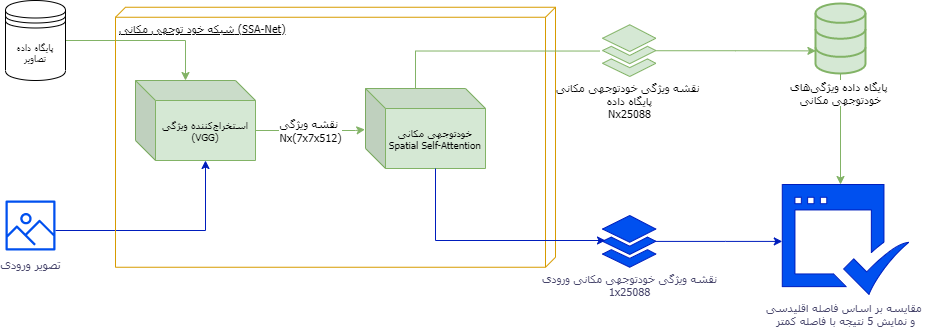

The diagram above was exported from draw.io. Its source (the exported page's mxGraphModel, read from the mxfile embedded in the PNG):
<mxGraphModel dx="630" dy="490" grid="1" gridSize="10" guides="1" tooltips="1" connect="1" arrows="1" fold="1" page="1" pageScale="1" pageWidth="1100" pageHeight="850" math="0" shadow="0">
  <root>
    <mxCell id="0" />
    <mxCell id="1" parent="0" />
    <mxCell id="Xj10ZifHd6Vsry4BqyH1-8" value="" style="edgeStyle=orthogonalEdgeStyle;rounded=0;orthogonalLoop=1;jettySize=auto;html=1;entryX=0.008;entryY=0.677;entryDx=0;entryDy=0;entryPerimeter=0;fontFamily=Tahoma;fillColor=#d5e8d4;strokeColor=#82b366;startArrow=none;" parent="1" source="Xj10ZifHd6Vsry4BqyH1-12" target="Xj10ZifHd6Vsry4BqyH1-7" edge="1">
      <mxGeometry relative="1" as="geometry" />
    </mxCell>
    <mxCell id="Xj10ZifHd6Vsry4BqyH1-1" value="خودتوجهی مکانی&lt;br style=&quot;font-size: 10px;&quot;&gt;Spatial Self-Attention" style="shape=cube;whiteSpace=wrap;html=1;boundedLbl=1;backgroundOutline=1;darkOpacity=0.05;darkOpacity2=0.1;fillColor=#d5e8d4;strokeColor=#82b366;fontFamily=Tahoma;fontSize=10;" parent="1" vertex="1">
      <mxGeometry x="430" y="368" width="120" height="80" as="geometry" />
    </mxCell>
    <mxCell id="Xj10ZifHd6Vsry4BqyH1-6" value="نقشه ویژگی&amp;nbsp;&lt;br&gt;Nx(7x7x512)" style="edgeStyle=orthogonalEdgeStyle;rounded=0;orthogonalLoop=1;jettySize=auto;html=1;entryX=-0.005;entryY=0.525;entryDx=0;entryDy=0;entryPerimeter=0;exitX=0;exitY=0;exitDx=120;exitDy=50;exitPerimeter=0;fontFamily=Tahoma;fillColor=#d5e8d4;strokeColor=#82b366;" parent="1" source="Xj10ZifHd6Vsry4BqyH1-2" target="Xj10ZifHd6Vsry4BqyH1-1" edge="1">
      <mxGeometry relative="1" as="geometry">
        <mxPoint x="330" y="310" as="sourcePoint" />
        <Array as="points">
          <mxPoint x="420" y="410" />
          <mxPoint x="429" y="409" />
        </Array>
      </mxGeometry>
    </mxCell>
    <mxCell id="Xj10ZifHd6Vsry4BqyH1-2" value="استخراجکننده ویژگی&lt;br style=&quot;font-size: 10px;&quot;&gt;(VGG)" style="shape=cube;whiteSpace=wrap;html=1;boundedLbl=1;backgroundOutline=1;darkOpacity=0.05;darkOpacity2=0.1;fillColor=#d5e8d4;strokeColor=#82b366;fontFamily=Tahoma;fontSize=10;" parent="1" vertex="1">
      <mxGeometry x="200" y="360" width="120" height="80" as="geometry" />
    </mxCell>
    <mxCell id="Xj10ZifHd6Vsry4BqyH1-5" style="edgeStyle=orthogonalEdgeStyle;rounded=0;orthogonalLoop=1;jettySize=auto;html=1;fontFamily=Tahoma;fillColor=#d5e8d4;strokeColor=#82b366;" parent="1" source="Xj10ZifHd6Vsry4BqyH1-3" target="Xj10ZifHd6Vsry4BqyH1-2" edge="1">
      <mxGeometry relative="1" as="geometry">
        <Array as="points">
          <mxPoint x="250" y="320" />
        </Array>
      </mxGeometry>
    </mxCell>
    <mxCell id="Xj10ZifHd6Vsry4BqyH1-3" value="پایگاه داده تصاویر" style="shape=datastore;whiteSpace=wrap;html=1;fontFamily=Tahoma;fontSize=9;" parent="1" vertex="1">
      <mxGeometry x="70" y="280" width="60" height="80" as="geometry" />
    </mxCell>
    <mxCell id="Xj10ZifHd6Vsry4BqyH1-10" style="edgeStyle=orthogonalEdgeStyle;rounded=0;orthogonalLoop=1;jettySize=auto;html=1;fontFamily=Tahoma;fontSize=11;fillColor=#0050ef;strokeColor=#001DBC;entryX=0;entryY=0;entryDx=70;entryDy=80;entryPerimeter=0;" parent="1" source="Xj10ZifHd6Vsry4BqyH1-4" target="Xj10ZifHd6Vsry4BqyH1-2" edge="1">
      <mxGeometry relative="1" as="geometry">
        <mxPoint x="610" y="490" as="targetPoint" />
        <Array as="points">
          <mxPoint x="270" y="510" />
        </Array>
      </mxGeometry>
    </mxCell>
    <mxCell id="Xj10ZifHd6Vsry4BqyH1-4" value="&lt;font&gt;تصویر ورودی&lt;/font&gt;" style="sketch=0;outlineConnect=0;fillColor=#0050ef;strokeColor=#001DBC;dashed=0;verticalLabelPosition=bottom;verticalAlign=top;align=center;html=1;fontSize=12;fontStyle=0;aspect=fixed;pointerEvents=1;shape=mxgraph.aws4.container_registry_image;fontFamily=Tahoma;fontColor=#46446A;" parent="1" vertex="1">
      <mxGeometry x="70" y="480" width="50" height="50" as="geometry" />
    </mxCell>
    <mxCell id="Xj10ZifHd6Vsry4BqyH1-18" style="edgeStyle=orthogonalEdgeStyle;rounded=0;orthogonalLoop=1;jettySize=auto;html=1;fontFamily=Tahoma;fontSize=11;fontColor=#46446A;fillColor=#d5e8d4;strokeColor=#82b366;" parent="1" source="Xj10ZifHd6Vsry4BqyH1-7" target="Xj10ZifHd6Vsry4BqyH1-16" edge="1">
      <mxGeometry relative="1" as="geometry">
        <Array as="points">
          <mxPoint x="910" y="480" />
          <mxPoint x="910" y="480" />
        </Array>
      </mxGeometry>
    </mxCell>
    <mxCell id="Xj10ZifHd6Vsry4BqyH1-7" value="پایگاه داده ویژگیهای &lt;br&gt;خودتوجهی مکانی" style="html=1;verticalLabelPosition=bottom;align=center;labelBackgroundColor=#ffffff;verticalAlign=top;strokeWidth=2;strokeColor=#82b366;shadow=0;dashed=0;shape=mxgraph.ios7.icons.data;fillColor=#d5e8d4;fontFamily=Tahoma;fontSize=11;" parent="1" vertex="1">
      <mxGeometry x="880" y="283" width="50" height="70" as="geometry" />
    </mxCell>
    <mxCell id="Xj10ZifHd6Vsry4BqyH1-9" value="شبکه خود توجهی مکانی (SSA-Net)" style="verticalAlign=top;align=left;spacingTop=8;spacingLeft=2;spacingRight=12;shape=cube;size=10;direction=south;fontStyle=4;html=1;fontFamily=Tahoma;fontSize=11;strokeColor=#d79b00;fillColor=none;" parent="1" vertex="1">
      <mxGeometry x="180" y="286.75" width="440" height="260" as="geometry" />
    </mxCell>
    <mxCell id="Xj10ZifHd6Vsry4BqyH1-12" value="نقشه ویژگی خودتوجهی مکانی &lt;br&gt;پایگاه داده&lt;br&gt;Nx25088" style="sketch=0;aspect=fixed;strokeColor=#82b366;shadow=0;align=center;verticalAlign=top;fillColor=#d5e8d4;shape=mxgraph.gcp2.files;fontFamily=Tahoma;fontSize=11;labelBackgroundColor=none;html=1;spacingBottom=1;spacingTop=50;" parent="1" vertex="1">
      <mxGeometry x="667" y="304.25" width="53.36" height="51.75" as="geometry" />
    </mxCell>
    <mxCell id="Xj10ZifHd6Vsry4BqyH1-13" value="" style="edgeStyle=orthogonalEdgeStyle;rounded=0;orthogonalLoop=1;jettySize=auto;html=1;entryX=-0.052;entryY=0.508;entryDx=0;entryDy=0;entryPerimeter=0;fontFamily=Tahoma;fillColor=#d5e8d4;strokeColor=#82b366;endArrow=none;exitX=0;exitY=0;exitDx=50;exitDy=0;exitPerimeter=0;" parent="1" source="Xj10ZifHd6Vsry4BqyH1-1" target="Xj10ZifHd6Vsry4BqyH1-12" edge="1">
      <mxGeometry relative="1" as="geometry">
        <mxPoint x="590" y="400" as="sourcePoint" />
        <mxPoint x="690.4000000000001" y="332.3900000000001" as="targetPoint" />
        <Array as="points">
          <mxPoint x="480" y="331" />
        </Array>
      </mxGeometry>
    </mxCell>
    <mxCell id="Xj10ZifHd6Vsry4BqyH1-19" style="edgeStyle=orthogonalEdgeStyle;rounded=0;orthogonalLoop=1;jettySize=auto;html=1;fontFamily=Tahoma;fontSize=11;fontColor=#46446A;fillColor=#0050ef;strokeColor=#001DBC;" parent="1" source="Xj10ZifHd6Vsry4BqyH1-14" target="Xj10ZifHd6Vsry4BqyH1-16" edge="1">
      <mxGeometry relative="1" as="geometry">
        <Array as="points">
          <mxPoint x="790" y="520" />
          <mxPoint x="790" y="520" />
        </Array>
      </mxGeometry>
    </mxCell>
    <mxCell id="Xj10ZifHd6Vsry4BqyH1-14" value="&lt;font&gt;نقشه ویژگی خودتوجهی مکانی ورودی&lt;br&gt;1x25088&lt;/font&gt;" style="sketch=0;aspect=fixed;strokeColor=#001DBC;shadow=0;align=center;verticalAlign=top;fillColor=#0050ef;shape=mxgraph.gcp2.files;fontFamily=Tahoma;fontSize=11;labelBackgroundColor=none;html=1;spacingBottom=1;spacingTop=50;fontColor=#46446A;" parent="1" vertex="1">
      <mxGeometry x="667" y="495" width="53.36" height="51.75" as="geometry" />
    </mxCell>
    <mxCell id="Xj10ZifHd6Vsry4BqyH1-15" style="edgeStyle=orthogonalEdgeStyle;rounded=0;orthogonalLoop=1;jettySize=auto;html=1;fontFamily=Tahoma;fontSize=11;fillColor=#0050ef;strokeColor=#001DBC;exitX=0;exitY=0;exitDx=70;exitDy=80;exitPerimeter=0;" parent="1" source="Xj10ZifHd6Vsry4BqyH1-1" edge="1">
      <mxGeometry relative="1" as="geometry">
        <mxPoint x="130" y="520.0344827586207" as="sourcePoint" />
        <mxPoint x="670" y="520" as="targetPoint" />
        <Array as="points">
          <mxPoint x="500" y="520" />
        </Array>
      </mxGeometry>
    </mxCell>
    <mxCell id="Xj10ZifHd6Vsry4BqyH1-16" value="&lt;font color=&quot;#46446a&quot;&gt;مقایسه بر اساس فاصله اقلیدسی&amp;nbsp;&lt;br&gt;و نمایش 5 نتیجه با فاصله کمتر&lt;/font&gt;" style="sketch=0;html=1;aspect=fixed;strokeColor=#001DBC;shadow=0;align=center;verticalAlign=top;fillColor=#0050ef;shape=mxgraph.gcp2.check_available;labelBackgroundColor=none;fontFamily=Tahoma;fontSize=11;fontColor=#ffffff;spacingTop=110;" parent="1" vertex="1">
      <mxGeometry x="846.78" y="464" width="126.44" height="110" as="geometry" />
    </mxCell>
  </root>
</mxGraphModel>